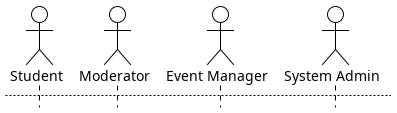

The diagram above was rendered by PlantUML. Its source (embedded in the PNG):
@startuml
'theme
!theme plain

'stili
skinparam style strictuml
'skinparam actorStyle awesome

'attori
actor Student as S 
actor Moderator as M
newpage
actor "Event Manager" as EM
actor "System Admin" as SA


@enduml